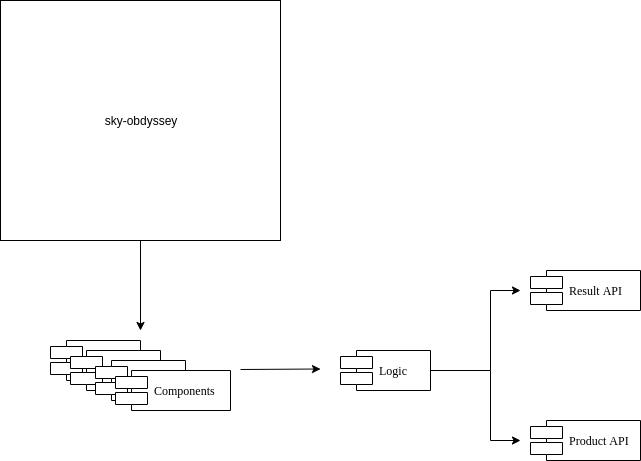

The diagram above was exported from draw.io. Its source (the exported page's mxGraphModel, read from the mxfile embedded in the PNG):
<mxGraphModel dx="785" dy="1203" grid="1" gridSize="10" guides="1" tooltips="1" connect="1" arrows="1" fold="1" page="1" pageScale="1" pageWidth="1100" pageHeight="850" background="#ffffff" math="0" shadow="0">
  <root>
    <mxCell id="0" />
    <mxCell id="1" parent="0" />
    <mxCell id="Tc6e56leRCsX709T7Ytr-2" value="sky-obdyssey" style="rounded=0;whiteSpace=wrap;html=1;" parent="1" vertex="1">
      <mxGeometry x="80" y="-70" width="280" height="240" as="geometry" />
    </mxCell>
    <mxCell id="Tc6e56leRCsX709T7Ytr-3" value="" style="endArrow=classic;html=1;exitX=0.5;exitY=1;exitDx=0;exitDy=0;" parent="1" source="Tc6e56leRCsX709T7Ytr-2" edge="1">
      <mxGeometry width="50" height="50" relative="1" as="geometry">
        <mxPoint x="360" y="280" as="sourcePoint" />
        <mxPoint x="220" y="260" as="targetPoint" />
      </mxGeometry>
    </mxCell>
    <mxCell id="Tc6e56leRCsX709T7Ytr-6" value="" style="edgeStyle=orthogonalEdgeStyle;rounded=0;orthogonalLoop=1;jettySize=auto;html=1;" parent="1" source="Tc6e56leRCsX709T7Ytr-4" edge="1">
      <mxGeometry relative="1" as="geometry">
        <mxPoint x="600" y="220" as="targetPoint" />
        <Array as="points">
          <mxPoint x="570" y="300" />
          <mxPoint x="570" y="220" />
        </Array>
      </mxGeometry>
    </mxCell>
    <mxCell id="Tc6e56leRCsX709T7Ytr-4" value="Logic" style="shape=component;align=left;spacingLeft=36;rounded=0;shadow=0;comic=0;labelBackgroundColor=none;strokeColor=#000000;strokeWidth=1;fillColor=#ffffff;fontFamily=Verdana;fontSize=12;fontColor=#000000;html=1;" parent="1" vertex="1">
      <mxGeometry x="420" y="280" width="90" height="40" as="geometry" />
    </mxCell>
    <mxCell id="Tc6e56leRCsX709T7Ytr-5" value="Result API" style="shape=component;align=left;spacingLeft=36;rounded=0;shadow=0;comic=0;labelBackgroundColor=none;strokeColor=#000000;strokeWidth=1;fillColor=#ffffff;fontFamily=Verdana;fontSize=12;fontColor=#000000;html=1;" parent="1" vertex="1">
      <mxGeometry x="610" y="200" width="110" height="40" as="geometry" />
    </mxCell>
    <mxCell id="Tc6e56leRCsX709T7Ytr-7" value="" style="edgeStyle=orthogonalEdgeStyle;rounded=0;orthogonalLoop=1;jettySize=auto;html=1;" parent="1" edge="1">
      <mxGeometry relative="1" as="geometry">
        <mxPoint x="570" y="300" as="sourcePoint" />
        <mxPoint x="600" y="370" as="targetPoint" />
        <Array as="points">
          <mxPoint x="570" y="370" />
        </Array>
      </mxGeometry>
    </mxCell>
    <mxCell id="Tc6e56leRCsX709T7Ytr-9" value="Product API" style="shape=component;align=left;spacingLeft=36;rounded=0;shadow=0;comic=0;labelBackgroundColor=none;strokeColor=#000000;strokeWidth=1;fillColor=#ffffff;fontFamily=Verdana;fontSize=12;fontColor=#000000;html=1;" parent="1" vertex="1">
      <mxGeometry x="610" y="350" width="110" height="40" as="geometry" />
    </mxCell>
    <mxCell id="Tc6e56leRCsX709T7Ytr-10" value="" style="shape=component;align=left;spacingLeft=36;rounded=0;shadow=0;comic=0;labelBackgroundColor=none;strokeColor=#000000;strokeWidth=1;fillColor=#ffffff;fontFamily=Verdana;fontSize=12;fontColor=#000000;html=1;" parent="1" vertex="1">
      <mxGeometry x="130" y="270" width="90" height="40" as="geometry" />
    </mxCell>
    <mxCell id="Tc6e56leRCsX709T7Ytr-12" value="" style="shape=component;align=left;spacingLeft=36;rounded=0;shadow=0;comic=0;labelBackgroundColor=none;strokeColor=#000000;strokeWidth=1;fillColor=#ffffff;fontFamily=Verdana;fontSize=12;fontColor=#000000;html=1;" parent="1" vertex="1">
      <mxGeometry x="150" y="280" width="90" height="40" as="geometry" />
    </mxCell>
    <mxCell id="Tc6e56leRCsX709T7Ytr-13" value="" style="shape=component;align=left;spacingLeft=36;rounded=0;shadow=0;comic=0;labelBackgroundColor=none;strokeColor=#000000;strokeWidth=1;fillColor=#ffffff;fontFamily=Verdana;fontSize=12;fontColor=#000000;html=1;" parent="1" vertex="1">
      <mxGeometry x="175" y="290" width="90" height="40" as="geometry" />
    </mxCell>
    <mxCell id="Tc6e56leRCsX709T7Ytr-14" value="Components" style="shape=component;align=left;spacingLeft=36;rounded=0;shadow=0;comic=0;labelBackgroundColor=none;strokeColor=#000000;strokeWidth=1;fillColor=#ffffff;fontFamily=Verdana;fontSize=12;fontColor=#000000;html=1;" parent="1" vertex="1">
      <mxGeometry x="195" y="300" width="115" height="40" as="geometry" />
    </mxCell>
    <mxCell id="Tc6e56leRCsX709T7Ytr-19" value="" style="endArrow=classic;html=1;" parent="1" edge="1">
      <mxGeometry width="50" height="50" relative="1" as="geometry">
        <mxPoint x="320" y="299" as="sourcePoint" />
        <mxPoint x="400" y="298.5" as="targetPoint" />
      </mxGeometry>
    </mxCell>
  </root>
</mxGraphModel>